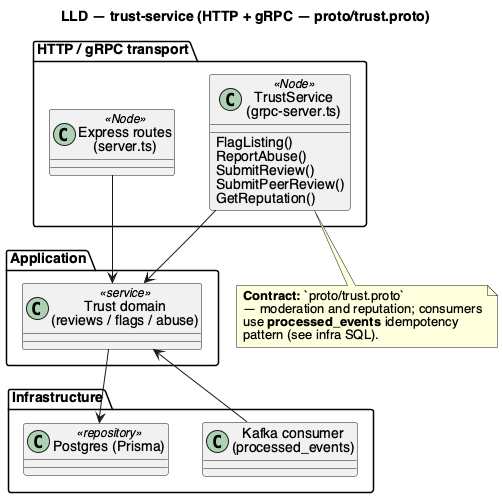

The diagram above was rendered by PlantUML. Its source (embedded in the PNG):
@startuml uml_class_trust
title LLD — trust-service (HTTP + gRPC — proto/trust.proto)
skinparam defaultFontName Helvetica

package "HTTP / gRPC transport" {
  class "Express routes\n(server.ts)" as Http <<Node>>
  class "TrustService\n(grpc-server.ts)" as Grpc <<Node>> {
    FlagListing()
    ReportAbuse()
    SubmitReview()
    SubmitPeerReview()
    GetReputation()
  }
}

package "Application" {
  class "Trust domain\n(reviews / flags / abuse)" as D <<service>>
}

package "Infrastructure" {
  class "Postgres (Prisma)" as R <<repository>>
  class "Kafka consumer\n(processed_events)" as C
}

Http --> D
Grpc --> D
D --> R
C --> D

note bottom of Grpc
  **Contract:** `proto/trust.proto`
  — moderation and reputation; consumers
  use **processed_events** idempotency
  pattern (see infra SQL).
end note

@enduml